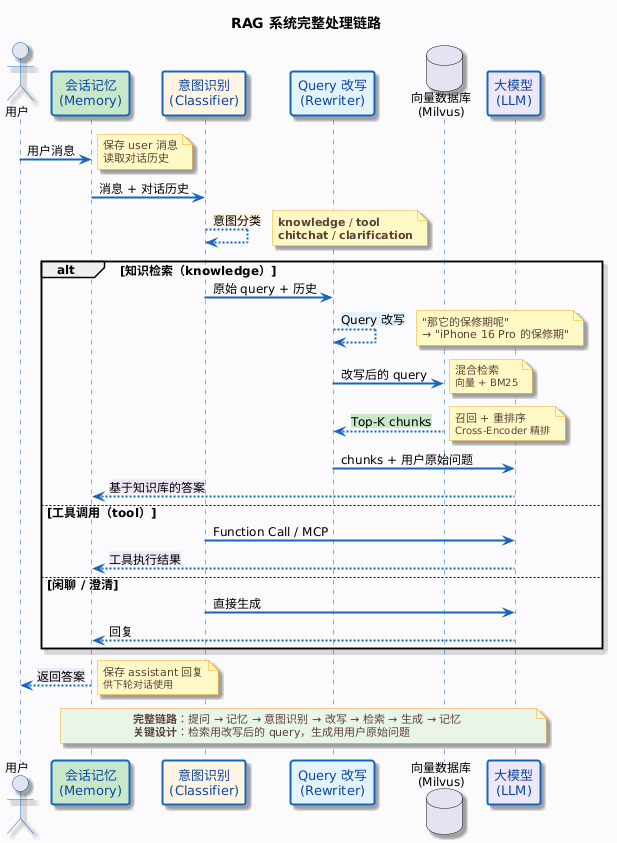

The diagram above was rendered by PlantUML. Its source (embedded in the PNG):
@startuml
skinparam backgroundColor #FAFBFC                                                                                                                                                                                
  skinparam shadowing true
  skinparam defaultFontName "Microsoft YaHei,Arial,sans-serif"                                                                                                                                                     
  skinparam defaultFontSize 12

  skinparam sequence {
      ArrowColor #1565C0
      ArrowThickness 2
      LifeLineBorderColor #1565C0
      LifeLineBackgroundColor #E3F2FD
      ParticipantBackgroundColor #E3F2FD
      ParticipantBorderColor #1565C0
      ParticipantBorderThickness 2
      ParticipantFontColor #0D47A1
      ParticipantFontSize 13
      ActorBorderColor #1565C0
      DatabaseBackgroundColor #C8E6C9
      DatabaseBorderColor #2E7D32
      DatabaseFontColor #1B5E20
  }

  skinparam note {
      BackgroundColor #FFF9C4
      BorderColor #F9A825
      FontColor #5D4037
      FontSize 11
  }

  title RAG 系统完整处理链路

  actor "用户" as U
  participant "会话记忆\n(Memory)" as Mem #C8E6C9
  participant "意图识别\n(Classifier)" as Intent #FFF3E0
  participant "Query 改写\n(Rewriter)" as QR #E3F2FD
  database "向量数据库\n(Milvus)" as M
  participant "大模型\n(LLM)" as L #EDE7F6

  U -> Mem : 用户消息
  note right: 保存 user 消息\n读取对话历史

  Mem -> Intent : 消息 + 对话历史

  Intent --> Intent : <back:#FFF3E0>意图分类</back>
  note right: **knowledge** / **tool**\n**chitchat** / **clarification**

  alt 知识检索（knowledge）

      Intent -> QR : 原始 query + 历史
      QR --> QR : <back:#E3F2FD>Query 改写</back>
      note right: "那它的保修期呢"\n→ "iPhone 16 Pro 的保修期"

      QR -> M : 改写后的 query
      note right: 混合检索\n<size:10>向量 + BM25</size>

      M --> QR : <back:#C8E6C9>Top-K chunks</back>
      note right: 召回 + 重排序\n<size:10>Cross-Encoder 精排</size>

      QR -> L : chunks + 用户原始问题

      L --> Mem : <back:#EDE7F6>基于知识库的答案</back>

  else 工具调用（tool）

      Intent -> L : Function Call / MCP
      L --> Mem : <back:#EDE7F6>工具执行结果</back>

  else 闲聊 / 澄清

      Intent -> L : 直接生成
      L --> Mem : 回复

  end

  Mem --> U : <back:#EDE7F6>返回答案</back>
  note right: 保存 assistant 回复\n<size:10>供下轮对话使用</size>

  note over Mem, L #E8F5E9
      **完整链路**：提问 → 记忆 → 意图识别 → 改写 → 检索 → 生成 → 记忆
      **关键设计**：检索用改写后的 query，生成用用户原始问题
  end note
@enduml